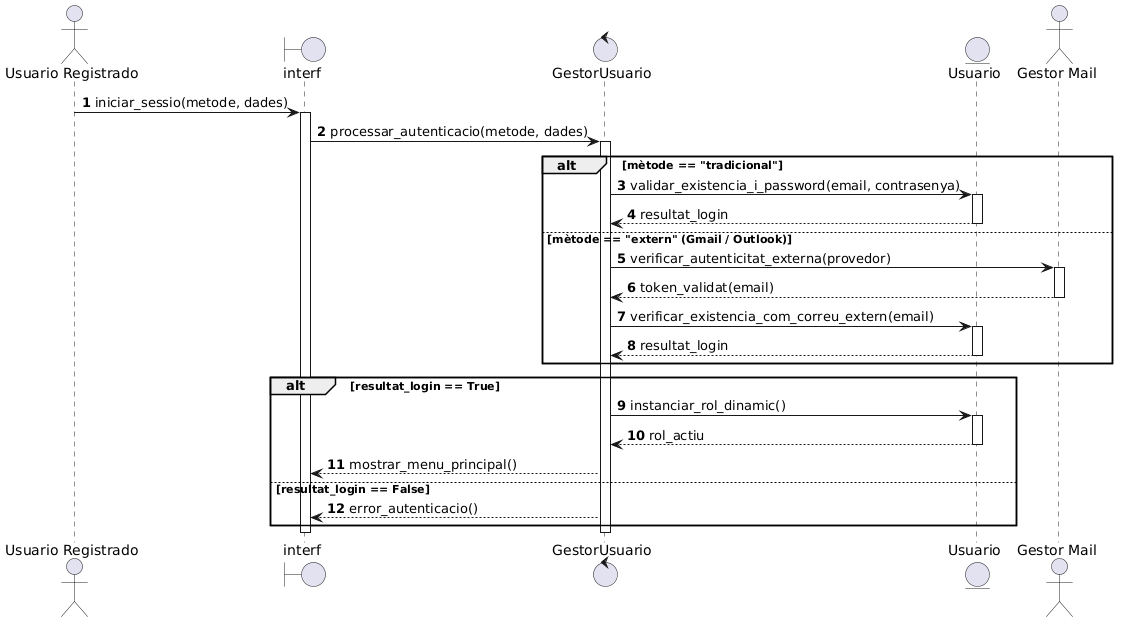

The diagram above was rendered by PlantUML. Its source (embedded in the PNG):
@startuml
autonumber

actor "Usuario Registrado" as UR
boundary "interf" as IntAut
control "GestorUsuario" as CtrlUsu
entity "Usuario" as Usu
actor "Gestor Mail" as GM

UR -> IntAut : iniciar_sessio(metode, dades)
activate IntAut

IntAut -> CtrlUsu : processar_autenticacio(metode, dades)
activate CtrlUsu

alt mètode == "tradicional"
    CtrlUsu -> Usu : validar_existencia_i_password(email, contrasenya)
    activate Usu
    Usu --> CtrlUsu : resultat_login
    deactivate Usu
else mètode == "extern" (Gmail / Outlook)
    CtrlUsu -> GM : verificar_autenticitat_externa(proveïdor)
    activate GM
    GM --> CtrlUsu : token_validat(email)
    deactivate GM
    
    CtrlUsu -> Usu : verificar_existencia_com_correu_extern(email)
    activate Usu
    Usu --> CtrlUsu : resultat_login
    deactivate Usu
end

alt resultat_login == True
    CtrlUsu -> Usu : instanciar_rol_dinamic()
    activate Usu
    Usu --> CtrlUsu : rol_actiu
    deactivate Usu
    CtrlUsu --> IntAut : mostrar_menu_principal()
else resultat_login == False
    CtrlUsu --> IntAut : error_autenticacio() 
end

deactivate CtrlUsu
deactivate IntAut
@enduml